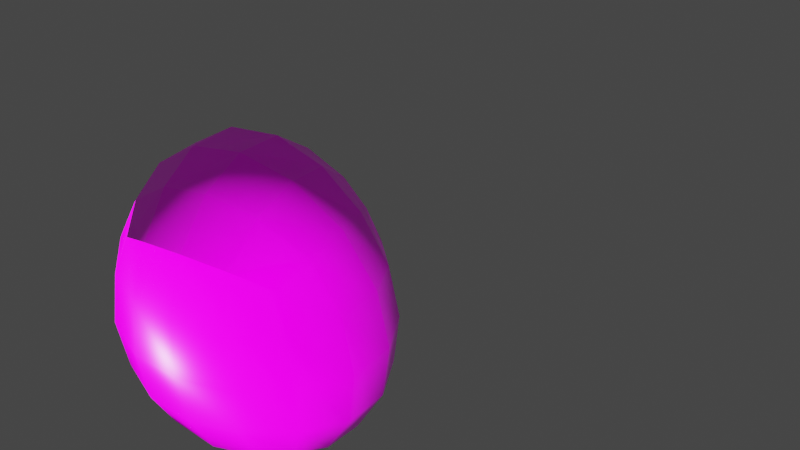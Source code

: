 # Source: Rock1.blend  (saved by Blender 2.91.10; exported with 4.5.12 LTS)
import bpy
from mathutils import Matrix  # noqa: F401  (used for matrix-valued properties, if any)

bpy.ops.wm.read_factory_settings(use_empty=True)
scene = bpy.context.scene
scene.name = 'Scene'

# ---- collections
col_collection = bpy.data.collections.new('Collection'); scene.collection.children.link(col_collection)

# ---- images (referenced by path relative to the original .blend; pixels are not part of the script)
import os
ASSET_DIR = os.environ.get("B2B_ASSET_DIR", "")  # directory of the original .blend (textures are referenced by path, not embedded)
HERE = os.path.dirname(os.path.abspath(__file__))  # packed textures are extracted next to this script under _unpacked/

def load_image(name, relpath, width, height, colorspace="sRGB"):
    """Load a texture the original file referenced (path relative to the .blend, or extracted next to this script)."""
    p = next((c for c in (os.path.join(HERE, relpath), os.path.join(ASSET_DIR, relpath)) if relpath and os.path.exists(c)), "")
    if p:
        img = bpy.data.images.load(p, check_existing=True)
        img.name = name
    else:  # same state as the original file: an image datablock whose file is absent (Cycles renders it pink)
        img = bpy.data.images.new(name, width, height)
        img.source = "FILE"
        img.filepath = "//" + (relpath or name)
    img.colorspace_settings.name = colorspace
    return img
img_rock020_4k_displacement_png = load_image('Rock020_4K_Displacement.png', 'Rock020_4K_Displacement.png', 1024, 1024, 'Non-Color')
img_rock020_4k_color_png = load_image('Rock020_4K_Color.png', 'Rock020_4K_Color.png', 1024, 1024, 'sRGB')
img_rock020_4k_roughness_png = load_image('Rock020_4K_Roughness.png', 'Rock020_4K_Roughness.png', 1024, 1024, 'Non-Color')
img_rock020_4k_normal_png = load_image('Rock020_4K_Normal.png', 'Rock020_4K_Normal.png', 1024, 1024, 'Non-Color')

# ---- materials (node trees are filled in below, after node groups)
mat_material = bpy.data.materials.new('Material')
mat_material.alpha_threshold = 0.0
mat_material.use_transparent_shadow = False
mat_material.line_color = (0.0, 0.0, 0.0, 1.0)

# ---- material node trees
mat_material.use_nodes = True; mat_material.node_tree.nodes.clear()
_N = mat_material.node_tree.nodes; _L = mat_material.node_tree.links
n0 = _N.new('NodeFrame'); n0.name = 'Frame'; n0.location = (-1270, 330)
n0.label = 'Mapping'
n0.width = 400
n1 = _N.new('NodeFrame'); n1.name = 'Frame.001'; n1.location = (-628, 530)
n1.label = 'Textures'
n1.width = 358
n2 = _N.new('ShaderNodeDisplacement'); n2.name = 'Displacement'; n2.location = (10, -260)
n2.inputs[2].default_value = 1.0
n3 = _N.new('ShaderNodeNormalMap'); n3.name = 'Normal Map'; n3.location = (-240, -60)
n4 = _N.new('ShaderNodeMapping'); n4.name = 'Mapping'; n4.location = (230, -30)
n5 = _N.new('ShaderNodeTexCoord'); n5.name = 'Texture Coordinate'; n5.location = (30, -30)
n6 = _N.new('ShaderNodeOutputMaterial'); n6.name = 'Material Output'; n6.location = (663, 303)
n7 = _N.new('ShaderNodeBsdfPrincipled'); n7.name = 'Principled BSDF'; n7.location = (373, 303)
n7.distribution = 'GGX'
n7.subsurface_method = 'BURLEY'
n7.inputs[3].default_value = 1.45
n7.inputs[27].default_value = (0.0, 0.0, 0.0, 1.0)
n7.inputs[28].default_value = 1.0
n8 = _N.new('ShaderNodeMix'); n8.name = 'Mix'; n8.location = (116, 516)
n8.data_type = 'RGBA'
n9 = _N.new('ShaderNodeTexImage'); n9.name = 'Image Texture'; n9.location = (88, -870)
n9.label = 'Displacement'
n9.image = img_rock020_4k_displacement_png
n10 = _N.new('ShaderNodeTexImage'); n10.name = 'Image Texture.001'; n10.location = (88, -30)
n10.label = 'Base Color'
n10.image = img_rock020_4k_color_png
n11 = _N.new('ShaderNodeTexImage'); n11.name = 'Image Texture.002'; n11.location = (88, -310)
n11.label = 'Roughness'
n11.image = img_rock020_4k_roughness_png
n12 = _N.new('ShaderNodeTexImage'); n12.name = 'Image Texture.003'; n12.location = (88, -590)
n12.label = 'Normal'
n12.image = img_rock020_4k_normal_png
n13 = _N.new('NodeReroute'); n13.name = 'Reroute'; n13.location = (38, -586)
n13.width = 16
n13.socket_idname = 'NodeSocketVector'
n14 = _N.new('ShaderNodeNewGeometry'); n14.name = 'Geometry'; n14.location = (-654, 793)
n15 = _N.new('ShaderNodeValToRGB'); n15.name = 'ColorRamp'; n15.location = (-424, 789)
while len(n15.color_ramp.elements) > 1: n15.color_ramp.elements.remove(n15.color_ramp.elements[-1])
n15.color_ramp.elements[0].position = 0.4955; n15.color_ramp.elements[0].color = (0.0, 0.0, 0.0, 1.0)
_e = n15.color_ramp.elements.new(0.7); _e.color = (1.0, 1.0, 1.0, 1.0)
n16 = _N.new('ShaderNodeMath'); n16.name = 'Math'; n16.location = (-104, 703)
n16.operation = 'MULTIPLY'
n16.inputs[1].default_value = 8.0
n16.inputs[2].default_value = 0.0
n17 = _N.new('ShaderNodeObjectInfo'); n17.name = 'Object Info'; n17.location = (-507, 1039)
n18 = _N.new('ShaderNodeValToRGB'); n18.name = 'ColorRamp.001'; n18.location = (-160, 1109)
while len(n18.color_ramp.elements) > 1: n18.color_ramp.elements.remove(n18.color_ramp.elements[-1])
n18.color_ramp.elements[0].position = 0.0; n18.color_ramp.elements[0].color = (0.0, 0.0, 0.0, 1.0)
_e = n18.color_ramp.elements.new(0.2265); _e.color = (0.01934, 0.125, 0.01687, 1.0)
_e = n18.color_ramp.elements.new(0.503); _e.color = (0.25, 0.02335, 0.05566, 1.0)
_e = n18.color_ramp.elements.new(0.7197); _e.color = (0.5, 0.1211, 0.006131, 1.0)
_e = n18.color_ramp.elements.new(1.0); _e.color = (0.2367, 0.2017, 1.0, 1.0)
n19 = _N.new('ShaderNodeHueSaturation'); n19.name = 'Hue Saturation Value'; n19.location = (-143, 325)
n19.inputs[2].default_value = 4.0
n20 = _N.new('ShaderNodeMix'); n20.name = 'Mix.001'; n20.location = (-129, 518)
n20.data_type = 'RGBA'
n20.blend_type = 'OVERLAY'
n4.parent = n0
n5.parent = n0
n9.parent = n1
n10.parent = n1
n11.parent = n1
n12.parent = n1
n13.parent = n1
_L.new(n7.outputs[0], n6.inputs[0])
_L.new(n9.outputs[0], n2.inputs[0])
_L.new(n2.outputs[0], n6.inputs[2])
_L.new(n10.outputs[0], n20.inputs[6])
_L.new(n11.outputs[0], n7.inputs[2])
_L.new(n12.outputs[0], n3.inputs[1])
_L.new(n3.outputs[0], n7.inputs[5])
_L.new(n13.outputs[0], n10.inputs[0])
_L.new(n13.outputs[0], n11.inputs[0])
_L.new(n13.outputs[0], n12.inputs[0])
_L.new(n13.outputs[0], n9.inputs[0])
_L.new(n4.outputs[0], n13.inputs[0])
_L.new(n5.outputs[2], n4.inputs[0])
_L.new(n14.outputs[7], n15.inputs[0])
_L.new(n8.outputs[2], n7.inputs[0])
_L.new(n10.outputs[0], n19.inputs[4])
_L.new(n19.outputs[0], n8.inputs[7])
_L.new(n15.outputs[0], n16.inputs[0])
_L.new(n16.outputs[0], n8.inputs[0])
_L.new(n17.outputs[5], n18.inputs[0])
_L.new(n20.outputs[2], n8.inputs[6])
_L.new(n18.outputs[0], n20.inputs[7])
n6.is_active_output = True

# ---- world
world_world = bpy.data.worlds.new('World'); scene.world = world_world
world_world.use_nodes = True; world_world.node_tree.nodes.clear()
_N = world_world.node_tree.nodes; _L = world_world.node_tree.links
n0 = _N.new('ShaderNodeOutputWorld'); n0.name = 'World Output'; n0.location = (300, 300)
n1 = _N.new('ShaderNodeBackground'); n1.name = 'Background'; n1.location = (10, 300)
n1.inputs[0].default_value = (0.05088, 0.05088, 0.05088, 1.0)
_L.new(n1.outputs[0], n0.inputs[0])
n0.is_active_output = True
world_world.color = (0.05088, 0.05088, 0.05088)
world_world.use_sun_shadow = False
world_world.sun_shadow_jitter_overblur = 0.0

# ---- meshes
me_cube = bpy.data.meshes.new('Cube')
me_cube.from_pydata([(1.128, 0.6167, 1.386), (0.8318, 0.8931, -1.562), (1.605, -1.124, 1.147), (1.67, -0.6829, -0.8189), (-1.555, 0.9746, 1.74), (-1.368, 1.049, -0.8932), (-0.8864, -1.18, 1.089), (-0.988, -1.335, -1.562), (0.6138, 5.352, 0.7486), (1.091, 3.611, 0.5091), (1.156, 4.052, -1.457), (-1.4, 3.555, 0.4516)], [], [(0, 4, 6, 2), (3, 2, 6, 7), (7, 6, 4, 5), (5, 1, 3, 7), (1, 0, 2, 3), (5, 4, 0, 1)])
me_cube.polygons.foreach_set('use_smooth', [True] * 6)
_uv = me_cube.uv_layers.new(name='UVMap')
_uv.uv.foreach_set('vector', [0.625, 0.5, 0.875, 0.5, 0.875, 0.75, 0.625, 0.75, 0.375, 0.75, 0.625, 0.75, 0.625, 1.0, 0.375, 1.0, 0.375, 0.0, 0.625, 0.0, 0.625, 0.25, 0.375, 0.25, 0.125, 0.5, 0.375, 0.5, 0.375, 0.75, 0.125, 0.75, 0.375, 0.5, 0.625, 0.5, 0.625, 0.75, 0.375, 0.75, 0.375, 0.25, 0.625, 0.25, 0.625, 0.5, 0.375, 0.5])
me_cube.materials.append(mat_material)
me_cube.use_remesh_preserve_volume = False
me_cube.use_remesh_preserve_attributes = False
me_cube.use_mirror_vertex_groups = False
me_cube.update()

# ---- objects
ob_cube = bpy.data.objects.new('Cube', me_cube)

# ---- transforms, parenting, visibility, modifiers, constraints
ob_cube.location = (0.0, 0.0, 0.0)
ob_cube.lock_rotations_4d = False
ob_cube.empty_display_type = 'ARROWS'
ob_cube.lineart.crease_threshold = 0.0
_m = ob_cube.modifiers.new('Subdivision', 'SUBSURF')
_m.uv_smooth = 'PRESERVE_CORNERS'
_m.levels = 4
_m = ob_cube.modifiers.new('Displace', 'DISPLACE')
_m.strength = 0.8

# ---- collection membership
col_collection.objects.link(ob_cube)

# ---- scene / render settings (as saved in the file)
scene.frame_start = 1; scene.frame_end = 250; scene.frame_set(1)
scene.render.engine = 'BLENDER_EEVEE_NEXT'
scene.cycles.use_denoising = False
scene.cycles.samples = 128
scene.cycles.sampling_pattern = 'TABULATED_SOBOL'
scene.cycles.use_adaptive_sampling = False
scene.cycles.use_light_tree = False
scene.view_settings.view_transform = 'Filmic'
bpy.context.view_layer.update()

# ---- added for rendering (the .blend has no active camera and no usable light): camera, sun
cam_auto = bpy.data.cameras.new('AutoCamera')
cam_auto.lens = 50.0
cam_auto.sensor_width = 36.0
cam_auto.clip_end = 1000.0
ob_auto_camera = bpy.data.objects.new('AutoCamera', cam_auto)
scene.collection.objects.link(ob_auto_camera)
ob_auto_camera.location = (6.57682, -5.92537, 5.21896)
ob_auto_camera.rotation_euler = (1.09748, -7.21219e-08, 0.694738)
scene.camera = ob_auto_camera
light_auto_sun = bpy.data.lights.new('AutoSun', 'SUN')
light_auto_sun.energy = 3.0
light_auto_sun.angle = 0.0523599
ob_auto_sun = bpy.data.objects.new('AutoSun', light_auto_sun)
scene.collection.objects.link(ob_auto_sun)
ob_auto_sun.rotation_euler = (0.872665, 0.174533, 0.523599)
bpy.context.view_layer.update()
